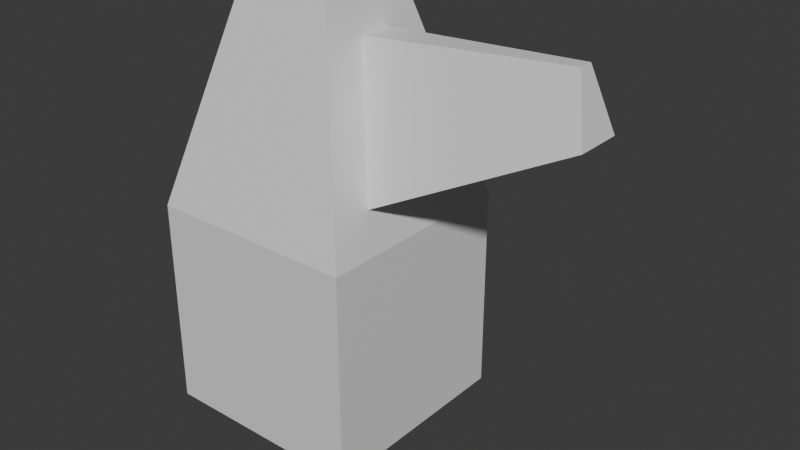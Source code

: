 # Source: mesh.blend  (saved by Blender 4.4.32; exported with 4.5.12 LTS)
import bpy
from mathutils import Matrix  # noqa: F401  (used for matrix-valued properties, if any)

bpy.ops.wm.read_factory_settings(use_empty=True)
scene = bpy.context.scene
scene.name = 'Scene'

# ---- collections
col_collection = bpy.data.collections.new('Collection'); scene.collection.children.link(col_collection)

# ---- materials (node trees are filled in below, after node groups)
mat_material = bpy.data.materials.new('Material')
mat_material.alpha_threshold = 0.0
mat_material.roughness = 0.5
mat_material.line_color = (0.0, 0.0, 0.0, 1.0)

# ---- material node trees
mat_material.use_nodes = True; mat_material.node_tree.nodes.clear()
_N = mat_material.node_tree.nodes; _L = mat_material.node_tree.links
n0 = _N.new('ShaderNodeOutputMaterial'); n0.name = 'Material Output'; n0.location = (300, 300)
n1 = _N.new('ShaderNodeBsdfPrincipled'); n1.name = 'Principled BSDF'; n1.location = (10, 300)
n1.inputs[3].default_value = 1.45
_L.new(n1.outputs[0], n0.inputs[0])
n0.is_active_output = True

# ---- world
world_world = bpy.data.worlds.new('World'); scene.world = world_world
world_world.use_nodes = True; world_world.node_tree.nodes.clear()
_N = world_world.node_tree.nodes; _L = world_world.node_tree.links
n0 = _N.new('ShaderNodeOutputWorld'); n0.name = 'World Output'; n0.location = (300, 300)
n1 = _N.new('ShaderNodeBackground'); n1.name = 'Background'; n1.location = (10, 300)
n1.inputs[0].default_value = (0.05088, 0.05088, 0.05088, 1.0)
_L.new(n1.outputs[0], n0.inputs[0])
n0.is_active_output = True
world_world.color = (0.05088, 0.05088, 0.05088)
world_world.sun_shadow_jitter_overblur = 0.0

# ---- meshes
me_cube = bpy.data.meshes.new('Cube')
me_cube.from_pydata([(0.8992, 0.5052, 1.367), (1.0, 1.0, -1.0), (0.8992, -0.5052, 1.367), (1.0, -1.0, -1.0), (-1.0, 1.0, 1.0), (-1.0, 1.0, -1.0), (-1.0, -1.0, 1.0), (-1.0, -1.0, -1.0), (0.5497, -0.1557, 2.641), (-0.4488, -0.4488, 3.008), (0.5497, 0.1557, 2.641), (-0.4488, 0.4488, 3.008), (1.0, 1.0, 1.0), (1.0, -1.0, 1.0), (0.4488, 0.4488, 3.008), (0.4488, -0.4488, 3.008), (2.612, 0.2196, 2.224), (2.612, -0.2196, 2.224), (2.46, 0.06768, 2.778), (2.46, -0.06768, 2.778)], [], [(6, 13, 15, 9), (3, 13, 6, 7), (7, 6, 4, 5), (5, 1, 3, 7), (1, 12, 13, 3), (5, 4, 12, 1), (14, 11, 9, 15), (4, 6, 9, 11), (0, 10, 18, 16), (12, 4, 11, 14), (0, 2, 13, 12), (8, 10, 14, 15), (2, 8, 15, 13), (10, 0, 12, 14), (17, 16, 18, 19), (10, 8, 19, 18), (8, 2, 17, 19), (2, 0, 16, 17)])
_uv = me_cube.uv_layers.new(name='UVMap')
_uv.uv.foreach_set('vector', [0.625, 1.0, 0.625, 0.75, 0.625, 0.75, 0.625, 1.0, 0.375, 0.75, 0.625, 0.75, 0.625, 1.0, 0.375, 1.0, 0.375, 0.0, 0.625, 0.0, 0.625, 0.25, 0.375, 0.25, 0.125, 0.5, 0.375, 0.5, 0.375, 0.75, 0.125, 0.75, 0.375, 0.5, 0.625, 0.5, 0.625, 0.75, 0.375, 0.75, 0.375, 0.25, 0.625, 0.25, 0.625, 0.5, 0.375, 0.5, 0.625, 0.5, 0.875, 0.5, 0.875, 0.75, 0.625, 0.75, 0.625, 0.25, 0.625, 0.0, 0.625, 0.0, 0.625, 0.25, 0.625, 0.5561, 0.625, 0.5875, 0.625, 0.5875, 0.625, 0.5561, 0.625, 0.5, 0.625, 0.25, 0.625, 0.25, 0.625, 0.5, 0.625, 0.5561, 0.625, 0.6939, 0.625, 0.75, 0.625, 0.5, 0.625, 0.6625, 0.625, 0.5875, 0.625, 0.5, 0.625, 0.75, 0.625, 0.6939, 0.625, 0.6625, 0.625, 0.75, 0.625, 0.75, 0.625, 0.5875, 0.625, 0.5561, 0.625, 0.5, 0.625, 0.5, 0.625, 0.6939, 0.625, 0.5561, 0.625, 0.5875, 0.625, 0.6625, 0.625, 0.5875, 0.625, 0.6625, 0.625, 0.6625, 0.625, 0.5875, 0.625, 0.6625, 0.625, 0.6939, 0.625, 0.6939, 0.625, 0.6625, 0.625, 0.6939, 0.625, 0.5561, 0.625, 0.5561, 0.625, 0.6939])
me_cube.materials.append(mat_material)
me_cube.use_mirror_vertex_groups = False
me_cube.update()

# ---- objects
ob_cube = bpy.data.objects.new('Cube', me_cube)

# ---- transforms, parenting, visibility, modifiers, constraints
ob_cube.location = (0.0, 0.0, 0.0)
ob_cube.lock_rotations_4d = False
ob_cube.empty_display_type = 'ARROWS'
ob_cube.lineart.crease_threshold = 0.0

# ---- collection membership
col_collection.objects.link(ob_cube)

# ---- scene / render settings (as saved in the file)
scene.frame_start = 1; scene.frame_end = 250; scene.frame_set(1)
scene.render.engine = 'BLENDER_EEVEE_NEXT'
bpy.context.view_layer.update()

# ---- added for rendering (the .blend has no active camera and no usable light): camera, sun
cam_auto = bpy.data.cameras.new('AutoCamera')
cam_auto.lens = 50.0
cam_auto.sensor_width = 36.0
cam_auto.clip_end = 1000.0
ob_auto_camera = bpy.data.objects.new('AutoCamera', cam_auto)
scene.collection.objects.link(ob_auto_camera)
ob_auto_camera.location = (6.12958, -6.38845, 5.26292)
ob_auto_camera.rotation_euler = (1.09748, -7.21219e-08, 0.694738)
scene.camera = ob_auto_camera
light_auto_sun = bpy.data.lights.new('AutoSun', 'SUN')
light_auto_sun.energy = 3.0
light_auto_sun.angle = 0.0523599
ob_auto_sun = bpy.data.objects.new('AutoSun', light_auto_sun)
scene.collection.objects.link(ob_auto_sun)
ob_auto_sun.rotation_euler = (0.872665, 0.174533, 0.523599)
bpy.context.view_layer.update()

